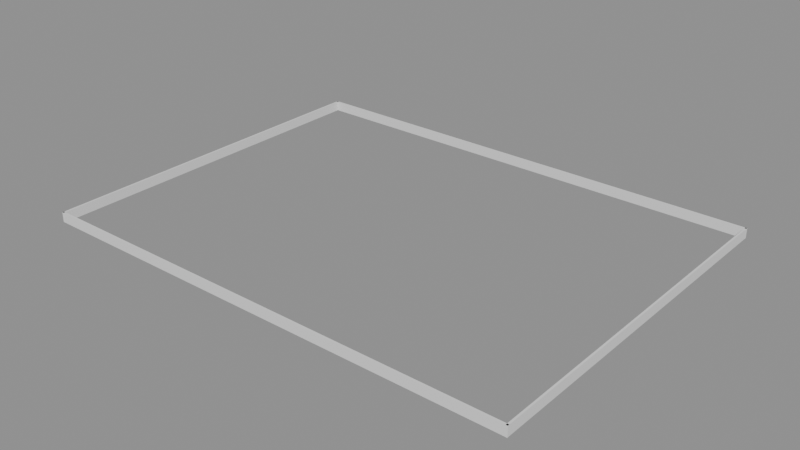 # Source: p0097.blend  (saved by Blender 4.5.90; exported with 4.5.12 LTS)
import bpy
from mathutils import Matrix  # noqa: F401  (used for matrix-valued properties, if any)

bpy.ops.wm.read_factory_settings(use_empty=True)
scene = bpy.context.scene
scene.name = 'Scene'

# ---- collections
col_asset_p0097 = bpy.data.collections.new('Asset_p0097'); scene.collection.children.link(col_asset_p0097)

# ---- meshes
me_cube_002 = bpy.data.meshes.new('Cube.002')
me_cube_002.from_pydata([(-0.0075, -1.5, -0.04), (-0.0075, -1.5, 0.04), (-0.0075, 1.5, -0.04), (-0.0075, 1.5, 0.04), (0.0075, -1.5, -0.04), (0.0075, -1.5, 0.04), (0.0075, 1.5, -0.04), (0.0075, 1.5, 0.04)], [], [(0, 1, 3, 2), (2, 3, 7, 6), (6, 7, 5, 4), (4, 5, 1, 0), (2, 6, 4, 0), (7, 3, 1, 5)])
_uv = me_cube_002.uv_layers.new(name='UVMap')
_uv.uv.foreach_set('vector', [0.375, 0.0, 0.625, 0.0, 0.625, 0.25, 0.375, 0.25, 0.375, 0.25, 0.625, 0.25, 0.625, 0.5, 0.375, 0.5, 0.375, 0.5, 0.625, 0.5, 0.625, 0.75, 0.375, 0.75, 0.375, 0.75, 0.625, 0.75, 0.625, 1.0, 0.375, 1.0, 0.125, 0.5, 0.375, 0.5, 0.375, 0.75, 0.125, 0.75, 0.625, 0.5, 0.875, 0.5, 0.875, 0.75, 0.625, 0.75])
me_cube_002.update()
me_cube = bpy.data.meshes.new('Cube')
me_cube.from_pydata([(-2.0, -0.0075, -0.04), (-2.0, -0.0075, 0.04), (-2.0, 0.0075, -0.04), (-2.0, 0.0075, 0.04), (2.0, -0.0075, -0.04), (2.0, -0.0075, 0.04), (2.0, 0.0075, -0.04), (2.0, 0.0075, 0.04)], [], [(0, 1, 3, 2), (2, 3, 7, 6), (6, 7, 5, 4), (4, 5, 1, 0), (2, 6, 4, 0), (7, 3, 1, 5)])
_uv = me_cube.uv_layers.new(name='UVMap')
_uv.uv.foreach_set('vector', [0.375, 0.0, 0.625, 0.0, 0.625, 0.25, 0.375, 0.25, 0.375, 0.25, 0.625, 0.25, 0.625, 0.5, 0.375, 0.5, 0.375, 0.5, 0.625, 0.5, 0.625, 0.75, 0.375, 0.75, 0.375, 0.75, 0.625, 0.75, 0.625, 1.0, 0.375, 1.0, 0.125, 0.5, 0.375, 0.5, 0.375, 0.75, 0.125, 0.75, 0.625, 0.5, 0.875, 0.5, 0.875, 0.75, 0.625, 0.75])
me_cube.update()
me_cube_003 = bpy.data.meshes.new('Cube.003')
me_cube_003.from_pydata([(-0.0075, -1.5, -0.04), (-0.0075, -1.5, 0.04), (-0.0075, 1.5, -0.04), (-0.0075, 1.5, 0.04), (0.0075, -1.5, -0.04), (0.0075, -1.5, 0.04), (0.0075, 1.5, -0.04), (0.0075, 1.5, 0.04)], [], [(0, 1, 3, 2), (2, 3, 7, 6), (6, 7, 5, 4), (4, 5, 1, 0), (2, 6, 4, 0), (7, 3, 1, 5)])
_uv = me_cube_003.uv_layers.new(name='UVMap')
_uv.uv.foreach_set('vector', [0.375, 0.0, 0.625, 0.0, 0.625, 0.25, 0.375, 0.25, 0.375, 0.25, 0.625, 0.25, 0.625, 0.5, 0.375, 0.5, 0.375, 0.5, 0.625, 0.5, 0.625, 0.75, 0.375, 0.75, 0.375, 0.75, 0.625, 0.75, 0.625, 1.0, 0.375, 1.0, 0.125, 0.5, 0.375, 0.5, 0.375, 0.75, 0.125, 0.75, 0.625, 0.5, 0.875, 0.5, 0.875, 0.75, 0.625, 0.75])
me_cube_003.update()
me_cube_001 = bpy.data.meshes.new('Cube.001')
me_cube_001.from_pydata([(-2.0, -0.0075, -0.04), (-2.0, -0.0075, 0.04), (-2.0, 0.0075, -0.04), (-2.0, 0.0075, 0.04), (2.0, -0.0075, -0.04), (2.0, -0.0075, 0.04), (2.0, 0.0075, -0.04), (2.0, 0.0075, 0.04)], [], [(0, 1, 3, 2), (2, 3, 7, 6), (6, 7, 5, 4), (4, 5, 1, 0), (2, 6, 4, 0), (7, 3, 1, 5)])
_uv = me_cube_001.uv_layers.new(name='UVMap')
_uv.uv.foreach_set('vector', [0.375, 0.0, 0.625, 0.0, 0.625, 0.25, 0.375, 0.25, 0.375, 0.25, 0.625, 0.25, 0.625, 0.5, 0.375, 0.5, 0.375, 0.5, 0.625, 0.5, 0.625, 0.75, 0.375, 0.75, 0.375, 0.75, 0.625, 0.75, 0.625, 1.0, 0.375, 1.0, 0.125, 0.5, 0.375, 0.5, 0.375, 0.75, 0.125, 0.75, 0.625, 0.5, 0.875, 0.5, 0.875, 0.75, 0.625, 0.75])
me_cube_001.update()

# ---- objects
ob_zocaloeste = bpy.data.objects.new('ZocaloEste', me_cube_002)
ob_zocalonorte = bpy.data.objects.new('ZocaloNorte', me_cube)
ob_zocalooeste = bpy.data.objects.new('ZocaloOeste', me_cube_003)
ob_zocalosur = bpy.data.objects.new('ZocaloSur', me_cube_001)

# ---- transforms, parenting, visibility, modifiers, constraints
ob_zocaloeste.location = (1.992, 0.0, 0.04)
ob_zocalonorte.location = (0.0, 1.492, 0.04)
ob_zocalooeste.location = (-1.992, 0.0, 0.04)
ob_zocalosur.location = (0.0, -1.492, 0.04)

# ---- collection membership
col_asset_p0097.objects.link(ob_zocaloeste)
col_asset_p0097.objects.link(ob_zocalonorte)
col_asset_p0097.objects.link(ob_zocalooeste)
col_asset_p0097.objects.link(ob_zocalosur)

# ---- scene / render settings (as saved in the file)
scene.frame_start = 1; scene.frame_end = 250; scene.frame_set(1)
scene.render.engine = 'BLENDER_EEVEE_NEXT'
bpy.context.view_layer.update()

# ---- added for rendering (the .blend has no active camera and no usable light): camera, sun + grey world if the file has none
cam_auto = bpy.data.cameras.new('AutoCamera')
cam_auto.lens = 50.0
cam_auto.sensor_width = 36.0
cam_auto.clip_end = 1000.0
ob_auto_camera = bpy.data.objects.new('AutoCamera', cam_auto)
scene.collection.objects.link(ob_auto_camera)
ob_auto_camera.location = (4.62672, -5.55206, 3.74137)
ob_auto_camera.rotation_euler = (1.09748, -7.21219e-08, 0.694738)
scene.camera = ob_auto_camera
light_auto_sun = bpy.data.lights.new('AutoSun', 'SUN')
light_auto_sun.energy = 3.0
light_auto_sun.angle = 0.0523599
ob_auto_sun = bpy.data.objects.new('AutoSun', light_auto_sun)
scene.collection.objects.link(ob_auto_sun)
ob_auto_sun.rotation_euler = (0.872665, 0.174533, 0.523599)
if scene.world is None:
    world_auto = bpy.data.worlds.new('AutoWorld')
    world_auto.color = (0.3, 0.3, 0.3)
    scene.world = world_auto
bpy.context.view_layer.update()
